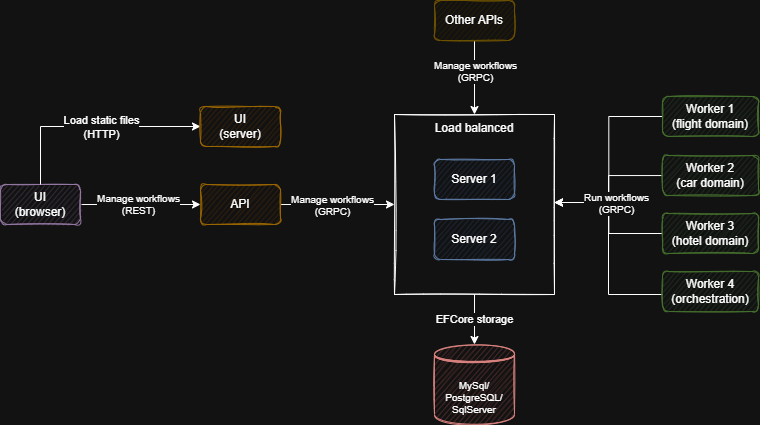

The diagram above was exported from draw.io. Its source (the exported page's mxGraphModel, read from the mxfile embedded in the PNG):
<mxGraphModel dx="1088" dy="594" grid="1" gridSize="10" guides="1" tooltips="1" connect="1" arrows="1" fold="1" page="1" pageScale="1" pageWidth="827" pageHeight="1169" math="0" shadow="0">
  <root>
    <mxCell id="0" />
    <mxCell id="1" parent="0" />
    <mxCell id="nzUQvSkKueNvl9NMvaPP-28" edge="1" parent="1" source="nzUQvSkKueNvl9NMvaPP-18" style="edgeStyle=orthogonalEdgeStyle;rounded=0;orthogonalLoop=1;jettySize=auto;html=1;" target="nzUQvSkKueNvl9NMvaPP-27" value="EFCore storage">
      <mxGeometry relative="1" as="geometry" />
    </mxCell>
    <mxCell id="nzUQvSkKueNvl9NMvaPP-18" parent="1" style="rounded=0;whiteSpace=wrap;html=1;verticalAlign=top;labelBorderColor=none;glass=0;sketch=1;fillColor=none;" value="Load balanced" vertex="1">
      <mxGeometry height="180" width="160" x="444" y="160" as="geometry" />
    </mxCell>
    <mxCell id="nzUQvSkKueNvl9NMvaPP-2" parent="1" style="rounded=1;whiteSpace=wrap;html=1;sketch=1;fillColor=#dae8fc;strokeColor=#6c8ebf;" value="Server 1" vertex="1">
      <mxGeometry height="40" width="80" x="484" y="205" as="geometry" />
    </mxCell>
    <mxCell id="nzUQvSkKueNvl9NMvaPP-20" edge="1" parent="1" source="nzUQvSkKueNvl9NMvaPP-8" style="edgeStyle=orthogonalEdgeStyle;rounded=0;orthogonalLoop=1;jettySize=auto;html=1;" target="nzUQvSkKueNvl9NMvaPP-18">
      <mxGeometry relative="1" as="geometry" />
    </mxCell>
    <mxCell id="nzUQvSkKueNvl9NMvaPP-21" connectable="0" parent="nzUQvSkKueNvl9NMvaPP-20" style="edgeLabel;html=1;align=center;verticalAlign=middle;resizable=0;points=[];fontSize=10;" value="Manage workflows&lt;br style=&quot;font-size: 10px;&quot;&gt;(GRPC)" vertex="1">
      <mxGeometry relative="1" x="0.25" y="-1" as="geometry">
        <mxPoint x="-20" y="-1" as="offset" />
      </mxGeometry>
    </mxCell>
    <mxCell id="nzUQvSkKueNvl9NMvaPP-8" parent="1" style="rounded=1;whiteSpace=wrap;html=1;fillColor=#ffe6cc;strokeColor=#d79b00;sketch=1;" value="API" vertex="1">
      <mxGeometry height="40" width="80" x="250" y="230" as="geometry" />
    </mxCell>
    <mxCell id="nzUQvSkKueNvl9NMvaPP-19" parent="1" style="rounded=1;whiteSpace=wrap;html=1;sketch=1;fillColor=#dae8fc;strokeColor=#6c8ebf;" value="Server 2" vertex="1">
      <mxGeometry height="40" width="80" x="484" y="265" as="geometry" />
    </mxCell>
    <mxCell id="nzUQvSkKueNvl9NMvaPP-23" edge="1" parent="1" source="nzUQvSkKueNvl9NMvaPP-34" style="edgeStyle=orthogonalEdgeStyle;rounded=0;orthogonalLoop=1;jettySize=auto;html=1;entryX=0;entryY=0.5;entryDx=0;entryDy=0;" target="nzUQvSkKueNvl9NMvaPP-8">
      <mxGeometry relative="1" as="geometry">
        <mxPoint x="165" y="250" as="sourcePoint" />
      </mxGeometry>
    </mxCell>
    <mxCell id="nzUQvSkKueNvl9NMvaPP-24" connectable="0" parent="nzUQvSkKueNvl9NMvaPP-23" style="edgeLabel;html=1;align=center;verticalAlign=middle;resizable=0;points=[];fontSize=10;" value="Manage workflows&lt;br style=&quot;font-size: 10px&quot;&gt;(REST)" vertex="1">
      <mxGeometry relative="1" x="-0.0353" y="-3" as="geometry">
        <mxPoint y="-4" as="offset" />
      </mxGeometry>
    </mxCell>
    <mxCell id="nzUQvSkKueNvl9NMvaPP-27" parent="1" style="shape=datastore;whiteSpace=wrap;html=1;fontSize=10;sketch=1;fillColor=#f8cecc;strokeColor=#b85450;" value="MySql/&lt;br style=&quot;font-size: 10px;&quot;&gt;PostgreSQL/&lt;br style=&quot;font-size: 10px;&quot;&gt;SqlServer" vertex="1">
      <mxGeometry height="80" width="80" x="484" y="390" as="geometry" />
    </mxCell>
    <mxCell id="nzUQvSkKueNvl9NMvaPP-34" parent="1" style="rounded=1;whiteSpace=wrap;html=1;fillColor=#e1d5e7;strokeColor=#9673a6;sketch=1;" value="UI&lt;br&gt;(browser)" vertex="1">
      <mxGeometry height="40" width="80" x="50" y="230" as="geometry" />
    </mxCell>
    <mxCell id="nzUQvSkKueNvl9NMvaPP-36" edge="1" parent="1" source="nzUQvSkKueNvl9NMvaPP-35" style="edgeStyle=orthogonalEdgeStyle;rounded=0;orthogonalLoop=1;jettySize=auto;html=1;fontSize=10;" target="nzUQvSkKueNvl9NMvaPP-18">
      <mxGeometry relative="1" as="geometry" />
    </mxCell>
    <mxCell id="nzUQvSkKueNvl9NMvaPP-37" connectable="0" parent="nzUQvSkKueNvl9NMvaPP-36" style="edgeLabel;html=1;align=center;verticalAlign=middle;resizable=0;points=[];fontSize=10;" value="Manage workflows&lt;br&gt;(GRPC)" vertex="1">
      <mxGeometry relative="1" x="0.3333" as="geometry">
        <mxPoint y="-19" as="offset" />
      </mxGeometry>
    </mxCell>
    <mxCell id="nzUQvSkKueNvl9NMvaPP-35" parent="1" style="rounded=1;whiteSpace=wrap;html=1;fillColor=#fff2cc;strokeColor=#d6b656;sketch=1;" value="Other APIs" vertex="1">
      <mxGeometry height="40" width="80" x="484" y="46" as="geometry" />
    </mxCell>
    <mxCell id="nKkmRPOvdREYfrWPiUG--1" edge="1" parent="1" source="nKkmRPOvdREYfrWPiUG--9" style="edgeStyle=orthogonalEdgeStyle;rounded=0;orthogonalLoop=1;jettySize=auto;html=1;">
      <mxGeometry relative="1" as="geometry">
        <Array as="points">
          <mxPoint x="658" y="340" />
          <mxPoint x="658" y="248" />
        </Array>
        <mxPoint x="604" y="248" as="targetPoint" />
      </mxGeometry>
    </mxCell>
    <mxCell id="nKkmRPOvdREYfrWPiUG--2" edge="1" parent="1" source="nKkmRPOvdREYfrWPiUG--8" style="edgeStyle=elbowEdgeStyle;rounded=0;orthogonalLoop=1;jettySize=auto;html=1;">
      <mxGeometry relative="1" as="geometry">
        <mxPoint x="604" y="248" as="targetPoint" />
      </mxGeometry>
    </mxCell>
    <mxCell id="nKkmRPOvdREYfrWPiUG--3" edge="1" parent="1" source="nKkmRPOvdREYfrWPiUG--4" style="edgeStyle=elbowEdgeStyle;rounded=0;orthogonalLoop=1;jettySize=auto;html=1;">
      <mxGeometry relative="1" as="geometry">
        <mxPoint x="604" y="248" as="targetPoint" />
      </mxGeometry>
    </mxCell>
    <mxCell id="nKkmRPOvdREYfrWPiUG--4" parent="1" style="rounded=1;whiteSpace=wrap;html=1;fillColor=#d5e8d4;strokeColor=#82b366;sketch=1;" value="Worker 1&lt;br&gt;(flight domain)" vertex="1">
      <mxGeometry height="40" width="96" x="712" y="142" as="geometry" />
    </mxCell>
    <mxCell id="nKkmRPOvdREYfrWPiUG--5" edge="1" parent="1" source="nKkmRPOvdREYfrWPiUG--7" style="edgeStyle=orthogonalEdgeStyle;rounded=0;orthogonalLoop=1;jettySize=auto;html=1;">
      <mxGeometry relative="1" as="geometry">
        <Array as="points">
          <mxPoint x="658" y="221" />
          <mxPoint x="658" y="248" />
        </Array>
        <mxPoint x="604" y="248" as="targetPoint" />
      </mxGeometry>
    </mxCell>
    <mxCell id="nKkmRPOvdREYfrWPiUG--6" connectable="0" parent="nKkmRPOvdREYfrWPiUG--5" style="edgeLabel;html=1;align=center;verticalAlign=middle;resizable=0;points=[];fontSize=10;labelBackgroundColor=#ffffff;" value="Run workflows&lt;br style=&quot;font-size: 10px&quot;&gt;(GRPC)" vertex="1">
      <mxGeometry relative="1" x="0.06" y="3" as="geometry">
        <mxPoint x="4" y="10" as="offset" />
      </mxGeometry>
    </mxCell>
    <mxCell id="nKkmRPOvdREYfrWPiUG--7" parent="1" style="rounded=1;whiteSpace=wrap;html=1;fillColor=#d5e8d4;strokeColor=#82b366;sketch=1;" value="Worker 2&lt;br&gt;(car domain)" vertex="1">
      <mxGeometry height="40" width="96" x="712" y="201" as="geometry" />
    </mxCell>
    <mxCell id="nKkmRPOvdREYfrWPiUG--8" parent="1" style="rounded=1;whiteSpace=wrap;html=1;fillColor=#d5e8d4;strokeColor=#82b366;sketch=1;" value="Worker 3&lt;br&gt;(hotel domain)" vertex="1">
      <mxGeometry height="40" width="96" x="712" y="259" as="geometry" />
    </mxCell>
    <mxCell id="nKkmRPOvdREYfrWPiUG--9" parent="1" style="rounded=1;whiteSpace=wrap;html=1;fillColor=#d5e8d4;strokeColor=#82b366;sketch=1;" value="Worker 4&lt;br&gt;(orchestration)" vertex="1">
      <mxGeometry height="40" width="96" x="712" y="317" as="geometry" />
    </mxCell>
    <mxCell id="4" edge="1" parent="1" source="nzUQvSkKueNvl9NMvaPP-34" style="edgeStyle=elbowEdgeStyle;rounded=0;orthogonalLoop=1;jettySize=auto;html=1;entryX=0;entryY=0.5;entryDx=0;entryDy=0;" target="6">
      <mxGeometry relative="1" as="geometry">
        <Array as="points">
          <mxPoint x="90" y="210" />
          <mxPoint x="117" y="200" />
        </Array>
        <mxPoint x="117" y="230" as="sourcePoint" />
        <mxPoint x="80" y="360" as="targetPoint" />
      </mxGeometry>
    </mxCell>
    <mxCell id="5" connectable="0" parent="4" style="edgeLabel;html=1;align=center;verticalAlign=middle;resizable=0;points=[];" value="Load static files&lt;br&gt;(HTTP)" vertex="1">
      <mxGeometry relative="1" x="0.2429" y="-2" as="geometry">
        <mxPoint x="-17" y="-2" as="offset" />
      </mxGeometry>
    </mxCell>
    <mxCell id="6" parent="1" style="rounded=1;whiteSpace=wrap;html=1;fillColor=#ffe6cc;strokeColor=#d79b00;sketch=1;" value="UI&lt;br&gt;(server)" vertex="1">
      <mxGeometry height="40" width="80" x="250" y="152" as="geometry" />
    </mxCell>
  </root>
</mxGraphModel>